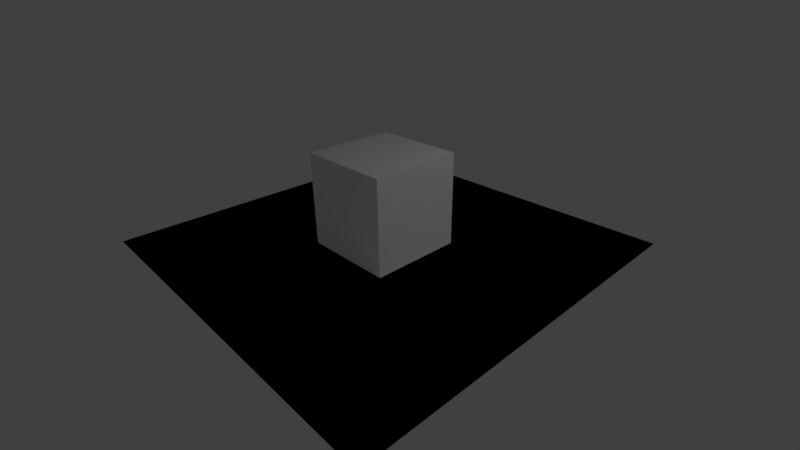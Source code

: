 # Source: VFX11_Tracking.blend  (saved by Blender 2.77.0; exported with 4.5.12 LTS)
import bpy
from mathutils import Matrix  # noqa: F401  (used for matrix-valued properties, if any)

bpy.ops.wm.read_factory_settings(use_empty=True)
scene = bpy.context.scene
scene.name = 'Scene'

# ---- collections
col_collection_1 = bpy.data.collections.new('Collection 1'); scene.collection.children.link(col_collection_1)
col_collection_11 = bpy.data.collections.new('Collection 11'); scene.collection.children.link(col_collection_11)

# ---- materials (node trees are filled in below, after node groups)
mat_material = bpy.data.materials.new('Material')
mat_material.alpha_threshold = 0.0
mat_material.roughness = 0.5
mat_material.line_color = (0.0, 0.0, 0.0, 1.0)

# ---- material node trees

# ---- world
world_world = bpy.data.worlds.new('World'); scene.world = world_world
world_world.color = (0.05088, 0.05088, 0.05088)
world_world.use_sun_shadow = False
world_world.sun_shadow_jitter_overblur = 0.0
world_world.cycles.sampling_method = 'MANUAL'
world_world.light_settings.ao_factor = 0.05
world_world.light_settings.distance = 1.0

# ---- cameras
cam_camera = bpy.data.cameras.new('Camera')
cam_camera.lens = 23.8
cam_camera.sensor_height = 18.0
cam_camera.ortho_scale = 7.314
cam_camera.dof.focus_distance = 0.0

# ---- lights
light_lamp = bpy.data.lights.new('Lamp', 'POINT')
light_lamp.transmission_factor = 0.0
light_lamp.cutoff_distance = 30.0
light_lamp.energy = 100.0
light_lamp.shadow_buffer_clip_start = 1.001
light_lamp.shadow_soft_size = 0.1
light_lamp.shadow_maximum_resolution = 0.006
light_lamp.use_absolute_resolution = True

# ---- meshes
me_cube = bpy.data.meshes.new('Cube')
me_cube.from_pydata([(1.0, 1.0, -1.0), (1.0, -1.0, -1.0), (-1.0, -1.0, -1.0), (-1.0, 1.0, -1.0), (1.0, 1.0, 1.0), (1.0, -1.0, 1.0), (-1.0, -1.0, 1.0), (-1.0, 1.0, 1.0)], [], [(0, 1, 2, 3), (4, 7, 6, 5), (0, 4, 5, 1), (1, 5, 6, 2), (2, 6, 7, 3), (4, 0, 3, 7)])
me_cube.materials.append(mat_material)
me_cube.use_remesh_preserve_volume = False
me_cube.use_remesh_preserve_attributes = False
me_cube.use_mirror_vertex_groups = False
me_cube.update()
me_ground = bpy.data.meshes.new('Ground')
me_ground.from_pydata([(-4.0, -4.0, 0.0), (4.0, -4.0, 0.0), (4.0, 4.0, 0.0), (-4.0, 4.0, 0.0)], [], [(0, 1, 2, 3)])
me_ground.use_remesh_preserve_volume = False
me_ground.use_remesh_preserve_attributes = False
me_ground.use_mirror_vertex_groups = False
me_ground.update()

# ---- objects
ob_cube = bpy.data.objects.new('Cube', me_cube)
ob_lamp = bpy.data.objects.new('Lamp', light_lamp)
ob_dji_camera_20mm_35equiv = bpy.data.objects.new('DJI Camera 20mm 35Equiv.', cam_camera)
ob_ground = bpy.data.objects.new('Ground', me_ground)

# ---- transforms, parenting, visibility, modifiers, constraints
ob_cube.location = (0.0, 0.0, 1.0)
ob_cube.lock_rotations_4d = False
ob_cube.empty_display_type = 'ARROWS'
ob_cube.lineart.crease_threshold = 0.0
ob_lamp.location = (4.076, 1.005, 5.904)
ob_lamp.rotation_euler = (0.6503, 0.05522, 1.866)
ob_lamp.lock_rotations_4d = False
ob_lamp.empty_display_type = 'ARROWS'
ob_lamp.color = (0.0, 0.0, 0.0, 0.0)
ob_lamp.lineart.crease_threshold = 0.0
ob_dji_camera_20mm_35equiv.location = (7.481, -6.508, 5.344)
ob_dji_camera_20mm_35equiv.rotation_euler = (1.109, 0.01082, 0.8149)
ob_dji_camera_20mm_35equiv.lock_rotations_4d = False
ob_dji_camera_20mm_35equiv.empty_display_type = 'ARROWS'
ob_dji_camera_20mm_35equiv.color = (0.0, 0.0, 0.0, 0.0)
ob_dji_camera_20mm_35equiv.display_type = 'WIRE'
ob_dji_camera_20mm_35equiv.lineart.crease_threshold = 0.0
_c = ob_dji_camera_20mm_35equiv.constraints.new('CAMERA_SOLVER'); _c.name = 'Camera Solver'
ob_ground.location = (0.0, 0.0, 0.0)
ob_ground.lineart.crease_threshold = 0.0

# ---- collection membership
col_collection_1.objects.link(ob_cube)
col_collection_1.objects.link(ob_lamp)
col_collection_1.objects.link(ob_dji_camera_20mm_35equiv)
col_collection_11.objects.link(ob_ground)
col_collection_11.objects.link(ob_lamp)
def _layer_coll(name, lc=None):
    lc = lc or bpy.context.view_layer.layer_collection
    for c in lc.children:
        if c.name == name: return c
        r = _layer_coll(name, c)
        if r: return r
_layer_coll('Collection 11').holdout = True
_layer_coll('Collection 11').indirect_only = True

# ---- scene / render settings (as saved in the file)
scene.camera = ob_dji_camera_20mm_35equiv
scene.frame_start = 2; scene.frame_end = 230; scene.frame_set(230)
scene.render.engine = 'CYCLES'
scene.render.resolution_x = 3840
scene.render.resolution_y = 2160
scene.render.resolution_percentage = 50
scene.render.fps = 3
scene.render.fps_base = 0.1001
scene.render.dither_intensity = 0.0
scene.render.film_transparent = True
scene.cycles.use_denoising = False
scene.cycles.samples = 128
scene.cycles.sampling_pattern = 'TABULATED_SOBOL'
scene.cycles.light_sampling_threshold = 0.0
scene.cycles.use_adaptive_sampling = False
scene.cycles.use_light_tree = False
scene.cycles.blur_glossy = 0.0
scene.cycles.sample_clamp_indirect = 0.0
scene.view_settings.view_transform = 'Standard'
bpy.context.view_layer.update()
